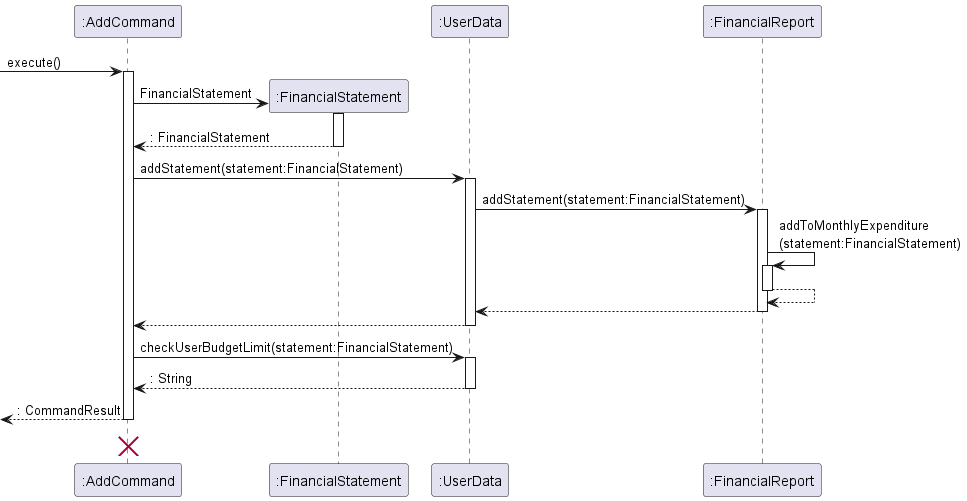

The diagram above was rendered by PlantUML. Its source (embedded in the PNG):
@startuml
participant ":AddCommand" as AddCommand
participant ":FinancialStatement" as FinancialStatement
participant ":UserData" as UserData
participant ":FinancialReport" as FinancialReport

[-> AddCommand : execute()
activate AddCommand

create FinancialStatement
AddCommand -> FinancialStatement : FinancialStatement
activate FinancialStatement

FinancialStatement --> AddCommand : : FinancialStatement
deactivate FinancialStatement

AddCommand -> UserData: addStatement(statement:FinancialStatement)
activate UserData

UserData -> FinancialReport : addStatement(statement:FinancialStatement)
activate FinancialReport

FinancialReport -> FinancialReport : addToMonthlyExpenditure\n(statement:FinancialStatement)
activate FinancialReport

FinancialReport --> FinancialReport
deactivate FinancialReport

FinancialReport --> UserData
deactivate FinancialReport

UserData --> AddCommand
deactivate UserData

AddCommand -> UserData : checkUserBudgetLimit(statement:FinancialStatement)
activate UserData

UserData --> AddCommand : : String
deactivate UserData

[<--AddCommand : : CommandResult
deactivate AddCommand
AddCommand <-[hidden]- AddCommand
'Hidden arrow to position the destroy marker below the end of the activation bar.
destroy AddCommand

@enduml